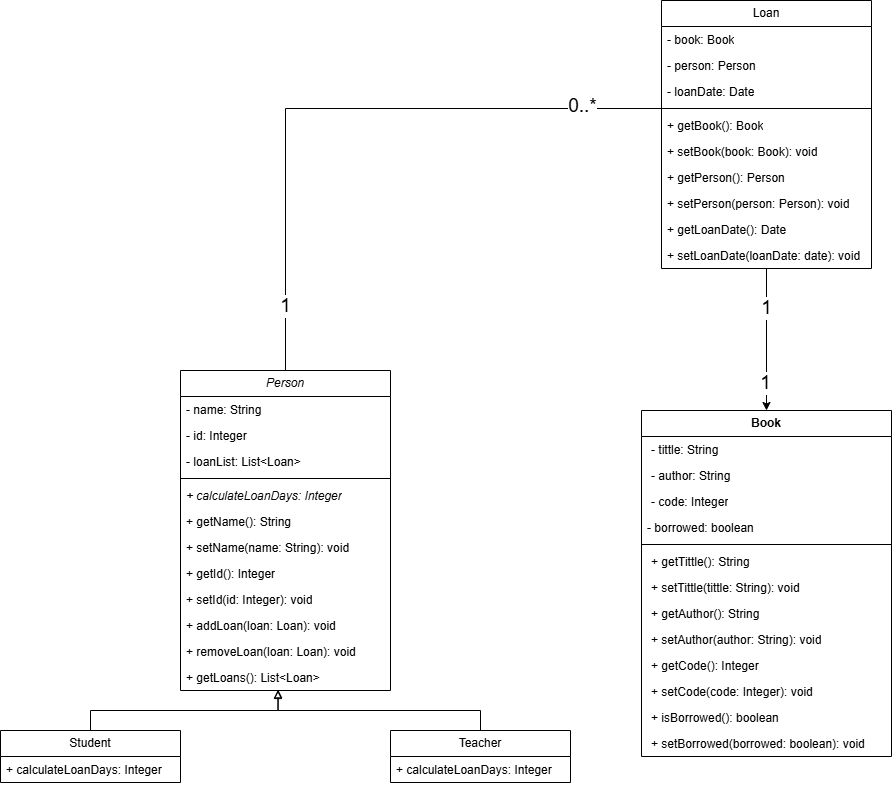

The diagram above was exported from draw.io. Its source (the exported page's mxGraphModel, read from the mxfile embedded in the PNG):
<mxGraphModel dx="1347" dy="2115" grid="1" gridSize="10" guides="1" tooltips="1" connect="1" arrows="1" fold="1" page="1" pageScale="1" pageWidth="827" pageHeight="1169" math="0" shadow="0">
  <root>
    <mxCell id="0" />
    <mxCell id="1" parent="0" />
    <mxCell id="0EXRGw08wKVfJBa9O7XE-159" style="edgeStyle=orthogonalEdgeStyle;rounded=0;orthogonalLoop=1;jettySize=auto;html=1;endArrow=none;endFill=0;" edge="1" parent="1" source="0EXRGw08wKVfJBa9O7XE-12" target="0EXRGw08wKVfJBa9O7XE-134">
      <mxGeometry relative="1" as="geometry" />
    </mxCell>
    <mxCell id="0EXRGw08wKVfJBa9O7XE-160" value="1" style="edgeLabel;html=1;align=center;verticalAlign=middle;resizable=0;points=[];fontSize=19;" vertex="1" connectable="0" parent="0EXRGw08wKVfJBa9O7XE-159">
      <mxGeometry x="-0.7952" y="1" relative="1" as="geometry">
        <mxPoint as="offset" />
      </mxGeometry>
    </mxCell>
    <mxCell id="0EXRGw08wKVfJBa9O7XE-161" value="0..*" style="edgeLabel;html=1;align=center;verticalAlign=middle;resizable=0;points=[];fontSize=19;" vertex="1" connectable="0" parent="0EXRGw08wKVfJBa9O7XE-159">
      <mxGeometry x="0.75" y="3" relative="1" as="geometry">
        <mxPoint as="offset" />
      </mxGeometry>
    </mxCell>
    <mxCell id="0EXRGw08wKVfJBa9O7XE-12" value="&lt;i&gt;Person&lt;/i&gt;" style="swimlane;fontStyle=0;childLayout=stackLayout;horizontal=1;startSize=26;fillColor=none;horizontalStack=0;resizeParent=1;resizeParentMax=0;resizeLast=0;collapsible=1;marginBottom=0;whiteSpace=wrap;html=1;" vertex="1" parent="1">
      <mxGeometry x="309" y="40" width="210" height="320" as="geometry" />
    </mxCell>
    <mxCell id="0EXRGw08wKVfJBa9O7XE-13" value="- name: String" style="text;strokeColor=none;fillColor=none;align=left;verticalAlign=top;spacingLeft=4;spacingRight=4;overflow=hidden;rotatable=0;points=[[0,0.5],[1,0.5]];portConstraint=eastwest;whiteSpace=wrap;html=1;" vertex="1" parent="0EXRGw08wKVfJBa9O7XE-12">
      <mxGeometry y="26" width="210" height="26" as="geometry" />
    </mxCell>
    <mxCell id="0EXRGw08wKVfJBa9O7XE-14" value="- id: Integer" style="text;strokeColor=none;fillColor=none;align=left;verticalAlign=top;spacingLeft=4;spacingRight=4;overflow=hidden;rotatable=0;points=[[0,0.5],[1,0.5]];portConstraint=eastwest;whiteSpace=wrap;html=1;" vertex="1" parent="0EXRGw08wKVfJBa9O7XE-12">
      <mxGeometry y="52" width="210" height="26" as="geometry" />
    </mxCell>
    <mxCell id="0EXRGw08wKVfJBa9O7XE-141" value="- loanList: List&amp;lt;Loan&amp;gt;&amp;nbsp;" style="text;strokeColor=none;fillColor=none;align=left;verticalAlign=top;spacingLeft=4;spacingRight=4;overflow=hidden;rotatable=0;points=[[0,0.5],[1,0.5]];portConstraint=eastwest;whiteSpace=wrap;html=1;" vertex="1" parent="0EXRGw08wKVfJBa9O7XE-12">
      <mxGeometry y="78" width="210" height="26" as="geometry" />
    </mxCell>
    <mxCell id="0EXRGw08wKVfJBa9O7XE-142" value="" style="line;strokeWidth=1;fillColor=none;align=left;verticalAlign=middle;spacingTop=-1;spacingLeft=3;spacingRight=3;rotatable=0;labelPosition=right;points=[];portConstraint=eastwest;strokeColor=inherit;" vertex="1" parent="0EXRGw08wKVfJBa9O7XE-12">
      <mxGeometry y="104" width="210" height="8" as="geometry" />
    </mxCell>
    <mxCell id="0EXRGw08wKVfJBa9O7XE-15" value="&lt;font&gt;&lt;i&gt;+ calculateLoanDays: Integer&lt;/i&gt;&lt;/font&gt;" style="text;strokeColor=none;fillColor=none;align=left;verticalAlign=top;spacingLeft=4;spacingRight=4;overflow=hidden;rotatable=0;points=[[0,0.5],[1,0.5]];portConstraint=eastwest;whiteSpace=wrap;html=1;" vertex="1" parent="0EXRGw08wKVfJBa9O7XE-12">
      <mxGeometry y="112" width="210" height="26" as="geometry" />
    </mxCell>
    <mxCell id="0EXRGw08wKVfJBa9O7XE-17" value="&lt;font&gt;+ getName(): String&lt;/font&gt;" style="text;strokeColor=none;fillColor=none;align=left;verticalAlign=top;spacingLeft=4;spacingRight=4;overflow=hidden;rotatable=0;points=[[0,0.5],[1,0.5]];portConstraint=eastwest;whiteSpace=wrap;html=1;" vertex="1" parent="0EXRGw08wKVfJBa9O7XE-12">
      <mxGeometry y="138" width="210" height="26" as="geometry" />
    </mxCell>
    <mxCell id="0EXRGw08wKVfJBa9O7XE-18" value="&lt;font&gt;+ setName(name: String): void&lt;/font&gt;" style="text;strokeColor=none;fillColor=none;align=left;verticalAlign=top;spacingLeft=4;spacingRight=4;overflow=hidden;rotatable=0;points=[[0,0.5],[1,0.5]];portConstraint=eastwest;whiteSpace=wrap;html=1;" vertex="1" parent="0EXRGw08wKVfJBa9O7XE-12">
      <mxGeometry y="164" width="210" height="26" as="geometry" />
    </mxCell>
    <mxCell id="0EXRGw08wKVfJBa9O7XE-19" value="&lt;font&gt;+ getId(): Integer&lt;/font&gt;" style="text;strokeColor=none;fillColor=none;align=left;verticalAlign=top;spacingLeft=4;spacingRight=4;overflow=hidden;rotatable=0;points=[[0,0.5],[1,0.5]];portConstraint=eastwest;whiteSpace=wrap;html=1;" vertex="1" parent="0EXRGw08wKVfJBa9O7XE-12">
      <mxGeometry y="190" width="210" height="26" as="geometry" />
    </mxCell>
    <mxCell id="0EXRGw08wKVfJBa9O7XE-20" value="&lt;font&gt;+ setId(id: Integer): void&lt;/font&gt;" style="text;strokeColor=none;fillColor=none;align=left;verticalAlign=top;spacingLeft=4;spacingRight=4;overflow=hidden;rotatable=0;points=[[0,0.5],[1,0.5]];portConstraint=eastwest;whiteSpace=wrap;html=1;" vertex="1" parent="0EXRGw08wKVfJBa9O7XE-12">
      <mxGeometry y="216" width="210" height="26" as="geometry" />
    </mxCell>
    <mxCell id="0EXRGw08wKVfJBa9O7XE-153" value="&lt;font&gt;+ addLoan(loan: Loan): void&lt;/font&gt;" style="text;strokeColor=none;fillColor=none;align=left;verticalAlign=top;spacingLeft=4;spacingRight=4;overflow=hidden;rotatable=0;points=[[0,0.5],[1,0.5]];portConstraint=eastwest;whiteSpace=wrap;html=1;" vertex="1" parent="0EXRGw08wKVfJBa9O7XE-12">
      <mxGeometry y="242" width="210" height="26" as="geometry" />
    </mxCell>
    <mxCell id="0EXRGw08wKVfJBa9O7XE-155" value="&lt;font&gt;+ removeLoan(loan: Loan): void&lt;/font&gt;" style="text;strokeColor=none;fillColor=none;align=left;verticalAlign=top;spacingLeft=4;spacingRight=4;overflow=hidden;rotatable=0;points=[[0,0.5],[1,0.5]];portConstraint=eastwest;whiteSpace=wrap;html=1;" vertex="1" parent="0EXRGw08wKVfJBa9O7XE-12">
      <mxGeometry y="268" width="210" height="26" as="geometry" />
    </mxCell>
    <mxCell id="0EXRGw08wKVfJBa9O7XE-156" value="&lt;font&gt;+ getLoans(): List&amp;lt;Loan&amp;gt;&lt;/font&gt;" style="text;strokeColor=none;fillColor=none;align=left;verticalAlign=top;spacingLeft=4;spacingRight=4;overflow=hidden;rotatable=0;points=[[0,0.5],[1,0.5]];portConstraint=eastwest;whiteSpace=wrap;html=1;" vertex="1" parent="0EXRGw08wKVfJBa9O7XE-12">
      <mxGeometry y="294" width="210" height="26" as="geometry" />
    </mxCell>
    <mxCell id="0EXRGw08wKVfJBa9O7XE-30" value="Student" style="swimlane;fontStyle=0;childLayout=stackLayout;horizontal=1;startSize=26;fillColor=none;horizontalStack=0;resizeParent=1;resizeParentMax=0;resizeLast=0;collapsible=1;marginBottom=0;whiteSpace=wrap;html=1;" vertex="1" parent="1">
      <mxGeometry x="129" y="400" width="180" height="52" as="geometry">
        <mxRectangle x="130" y="400" width="80" height="30" as="alternateBounds" />
      </mxGeometry>
    </mxCell>
    <mxCell id="0EXRGw08wKVfJBa9O7XE-32" value="+ calculateLoanDays: Integer" style="text;strokeColor=none;fillColor=none;align=left;verticalAlign=top;spacingLeft=4;spacingRight=4;overflow=hidden;rotatable=0;points=[[0,0.5],[1,0.5]];portConstraint=eastwest;whiteSpace=wrap;html=1;" vertex="1" parent="0EXRGw08wKVfJBa9O7XE-30">
      <mxGeometry y="26" width="180" height="26" as="geometry" />
    </mxCell>
    <mxCell id="0EXRGw08wKVfJBa9O7XE-34" value="Teacher" style="swimlane;fontStyle=0;childLayout=stackLayout;horizontal=1;startSize=26;fillColor=none;horizontalStack=0;resizeParent=1;resizeParentMax=0;resizeLast=0;collapsible=1;marginBottom=0;whiteSpace=wrap;html=1;" vertex="1" parent="1">
      <mxGeometry x="519" y="400" width="180" height="52" as="geometry">
        <mxRectangle x="490" y="400" width="80" height="30" as="alternateBounds" />
      </mxGeometry>
    </mxCell>
    <mxCell id="0EXRGw08wKVfJBa9O7XE-35" value="+ calculateLoanDays: Integer" style="text;strokeColor=none;fillColor=none;align=left;verticalAlign=top;spacingLeft=4;spacingRight=4;overflow=hidden;rotatable=0;points=[[0,0.5],[1,0.5]];portConstraint=eastwest;whiteSpace=wrap;html=1;" vertex="1" parent="0EXRGw08wKVfJBa9O7XE-34">
      <mxGeometry y="26" width="180" height="26" as="geometry" />
    </mxCell>
    <mxCell id="0EXRGw08wKVfJBa9O7XE-100" value="&lt;b&gt;Book&lt;/b&gt;" style="swimlane;fontStyle=0;childLayout=stackLayout;horizontal=1;startSize=26;fillColor=none;horizontalStack=0;resizeParent=1;resizeParentMax=0;resizeLast=0;collapsible=1;marginBottom=0;whiteSpace=wrap;html=1;" vertex="1" parent="1">
      <mxGeometry x="770" y="80" width="250" height="346" as="geometry">
        <mxRectangle x="260" y="510" width="70" height="30" as="alternateBounds" />
      </mxGeometry>
    </mxCell>
    <mxCell id="0EXRGw08wKVfJBa9O7XE-101" value="&lt;p style=&quot;margin: 0px 0px 0px 4px;&quot;&gt;- tittle: String&lt;/p&gt;&lt;div&gt;&lt;br&gt;&lt;/div&gt;" style="text;strokeColor=none;fillColor=none;align=left;verticalAlign=top;spacingLeft=4;spacingRight=4;overflow=hidden;rotatable=0;points=[[0,0.5],[1,0.5]];portConstraint=eastwest;whiteSpace=wrap;html=1;" vertex="1" parent="0EXRGw08wKVfJBa9O7XE-100">
      <mxGeometry y="26" width="250" height="26" as="geometry" />
    </mxCell>
    <mxCell id="0EXRGw08wKVfJBa9O7XE-102" value="&lt;p style=&quot;margin: 0px 0px 0px 4px;&quot;&gt;- author: String&lt;/p&gt;&lt;div&gt;&lt;br&gt;&lt;/div&gt;" style="text;strokeColor=none;fillColor=none;align=left;verticalAlign=top;spacingLeft=4;spacingRight=4;overflow=hidden;rotatable=0;points=[[0,0.5],[1,0.5]];portConstraint=eastwest;whiteSpace=wrap;html=1;" vertex="1" parent="0EXRGw08wKVfJBa9O7XE-100">
      <mxGeometry y="52" width="250" height="26" as="geometry" />
    </mxCell>
    <mxCell id="0EXRGw08wKVfJBa9O7XE-103" value="&lt;p style=&quot;margin: 0px 0px 0px 4px;&quot;&gt;- code: Integer&lt;/p&gt;&lt;div&gt;&lt;br&gt;&lt;/div&gt;" style="text;strokeColor=none;fillColor=none;align=left;verticalAlign=top;spacingLeft=4;spacingRight=4;overflow=hidden;rotatable=0;points=[[0,0.5],[1,0.5]];portConstraint=eastwest;whiteSpace=wrap;html=1;" vertex="1" parent="0EXRGw08wKVfJBa9O7XE-100">
      <mxGeometry y="78" width="250" height="26" as="geometry" />
    </mxCell>
    <mxCell id="0EXRGw08wKVfJBa9O7XE-115" value="- borrowed: boolean&lt;div&gt;&lt;br&gt;&lt;/div&gt;" style="text;strokeColor=none;fillColor=none;align=left;verticalAlign=top;spacingLeft=4;spacingRight=4;overflow=hidden;rotatable=0;points=[[0,0.5],[1,0.5]];portConstraint=eastwest;whiteSpace=wrap;html=1;" vertex="1" parent="0EXRGw08wKVfJBa9O7XE-100">
      <mxGeometry y="104" width="250" height="26" as="geometry" />
    </mxCell>
    <mxCell id="0EXRGw08wKVfJBa9O7XE-118" value="" style="line;strokeWidth=1;fillColor=none;align=left;verticalAlign=middle;spacingTop=-1;spacingLeft=3;spacingRight=3;rotatable=0;labelPosition=right;points=[];portConstraint=eastwest;strokeColor=inherit;" vertex="1" parent="0EXRGw08wKVfJBa9O7XE-100">
      <mxGeometry y="130" width="250" height="8" as="geometry" />
    </mxCell>
    <mxCell id="0EXRGw08wKVfJBa9O7XE-117" value="&lt;div&gt;&lt;p style=&quot;margin: 0px 0px 0px 4px;&quot;&gt;+ getTittle(): String&lt;/p&gt;&lt;/div&gt;" style="text;strokeColor=none;fillColor=none;align=left;verticalAlign=top;spacingLeft=4;spacingRight=4;overflow=hidden;rotatable=0;points=[[0,0.5],[1,0.5]];portConstraint=eastwest;whiteSpace=wrap;html=1;" vertex="1" parent="0EXRGw08wKVfJBa9O7XE-100">
      <mxGeometry y="138" width="250" height="26" as="geometry" />
    </mxCell>
    <mxCell id="0EXRGw08wKVfJBa9O7XE-119" value="&lt;div&gt;&lt;p style=&quot;margin: 0px 0px 0px 4px;&quot;&gt;+ setTittle(tittle: String): void&lt;/p&gt;&lt;/div&gt;" style="text;strokeColor=none;fillColor=none;align=left;verticalAlign=top;spacingLeft=4;spacingRight=4;overflow=hidden;rotatable=0;points=[[0,0.5],[1,0.5]];portConstraint=eastwest;whiteSpace=wrap;html=1;" vertex="1" parent="0EXRGw08wKVfJBa9O7XE-100">
      <mxGeometry y="164" width="250" height="26" as="geometry" />
    </mxCell>
    <mxCell id="0EXRGw08wKVfJBa9O7XE-122" value="&lt;div&gt;&lt;p style=&quot;margin: 0px 0px 0px 4px;&quot;&gt;+ getAuthor(): String&lt;/p&gt;&lt;/div&gt;" style="text;strokeColor=none;fillColor=none;align=left;verticalAlign=top;spacingLeft=4;spacingRight=4;overflow=hidden;rotatable=0;points=[[0,0.5],[1,0.5]];portConstraint=eastwest;whiteSpace=wrap;html=1;" vertex="1" parent="0EXRGw08wKVfJBa9O7XE-100">
      <mxGeometry y="190" width="250" height="26" as="geometry" />
    </mxCell>
    <mxCell id="0EXRGw08wKVfJBa9O7XE-123" value="&lt;div&gt;&lt;p style=&quot;margin: 0px 0px 0px 4px;&quot;&gt;+ setAuthor(author: String): void&lt;/p&gt;&lt;/div&gt;" style="text;strokeColor=none;fillColor=none;align=left;verticalAlign=top;spacingLeft=4;spacingRight=4;overflow=hidden;rotatable=0;points=[[0,0.5],[1,0.5]];portConstraint=eastwest;whiteSpace=wrap;html=1;" vertex="1" parent="0EXRGw08wKVfJBa9O7XE-100">
      <mxGeometry y="216" width="250" height="26" as="geometry" />
    </mxCell>
    <mxCell id="0EXRGw08wKVfJBa9O7XE-124" value="&lt;div&gt;&lt;p style=&quot;margin: 0px 0px 0px 4px;&quot;&gt;+ getCode(): Integer&lt;/p&gt;&lt;/div&gt;" style="text;strokeColor=none;fillColor=none;align=left;verticalAlign=top;spacingLeft=4;spacingRight=4;overflow=hidden;rotatable=0;points=[[0,0.5],[1,0.5]];portConstraint=eastwest;whiteSpace=wrap;html=1;" vertex="1" parent="0EXRGw08wKVfJBa9O7XE-100">
      <mxGeometry y="242" width="250" height="26" as="geometry" />
    </mxCell>
    <mxCell id="0EXRGw08wKVfJBa9O7XE-125" value="&lt;div&gt;&lt;p style=&quot;margin: 0px 0px 0px 4px;&quot;&gt;+ setCode(code: Integer): void&lt;/p&gt;&lt;/div&gt;" style="text;strokeColor=none;fillColor=none;align=left;verticalAlign=top;spacingLeft=4;spacingRight=4;overflow=hidden;rotatable=0;points=[[0,0.5],[1,0.5]];portConstraint=eastwest;whiteSpace=wrap;html=1;" vertex="1" parent="0EXRGw08wKVfJBa9O7XE-100">
      <mxGeometry y="268" width="250" height="26" as="geometry" />
    </mxCell>
    <mxCell id="0EXRGw08wKVfJBa9O7XE-126" value="&lt;div&gt;&lt;p style=&quot;margin: 0px 0px 0px 4px;&quot;&gt;+ isBorrowed(): boolean&lt;/p&gt;&lt;/div&gt;" style="text;strokeColor=none;fillColor=none;align=left;verticalAlign=top;spacingLeft=4;spacingRight=4;overflow=hidden;rotatable=0;points=[[0,0.5],[1,0.5]];portConstraint=eastwest;whiteSpace=wrap;html=1;" vertex="1" parent="0EXRGw08wKVfJBa9O7XE-100">
      <mxGeometry y="294" width="250" height="26" as="geometry" />
    </mxCell>
    <mxCell id="0EXRGw08wKVfJBa9O7XE-127" value="&lt;div&gt;&lt;p style=&quot;margin: 0px 0px 0px 4px;&quot;&gt;+ setBorrowed(borrowed: boolean): void&lt;/p&gt;&lt;/div&gt;" style="text;strokeColor=none;fillColor=none;align=left;verticalAlign=top;spacingLeft=4;spacingRight=4;overflow=hidden;rotatable=0;points=[[0,0.5],[1,0.5]];portConstraint=eastwest;whiteSpace=wrap;html=1;" vertex="1" parent="0EXRGw08wKVfJBa9O7XE-100">
      <mxGeometry y="320" width="250" height="26" as="geometry" />
    </mxCell>
    <mxCell id="0EXRGw08wKVfJBa9O7XE-166" style="edgeStyle=orthogonalEdgeStyle;rounded=0;orthogonalLoop=1;jettySize=auto;html=1;" edge="1" parent="1" source="0EXRGw08wKVfJBa9O7XE-128" target="0EXRGw08wKVfJBa9O7XE-100">
      <mxGeometry relative="1" as="geometry" />
    </mxCell>
    <mxCell id="0EXRGw08wKVfJBa9O7XE-167" value="1" style="edgeLabel;html=1;align=center;verticalAlign=middle;resizable=0;points=[];fontSize=19;" vertex="1" connectable="0" parent="0EXRGw08wKVfJBa9O7XE-166">
      <mxGeometry x="-0.4507" y="-1" relative="1" as="geometry">
        <mxPoint as="offset" />
      </mxGeometry>
    </mxCell>
    <mxCell id="0EXRGw08wKVfJBa9O7XE-168" value="1" style="edgeLabel;html=1;align=center;verticalAlign=middle;resizable=0;points=[];fontSize=19;" vertex="1" connectable="0" parent="0EXRGw08wKVfJBa9O7XE-166">
      <mxGeometry x="0.6056" y="-2" relative="1" as="geometry">
        <mxPoint as="offset" />
      </mxGeometry>
    </mxCell>
    <mxCell id="0EXRGw08wKVfJBa9O7XE-128" value="Loan" style="swimlane;fontStyle=0;childLayout=stackLayout;horizontal=1;startSize=26;fillColor=none;horizontalStack=0;resizeParent=1;resizeParentMax=0;resizeLast=0;collapsible=1;marginBottom=0;whiteSpace=wrap;html=1;" vertex="1" parent="1">
      <mxGeometry x="790" y="-330" width="210" height="268" as="geometry" />
    </mxCell>
    <mxCell id="0EXRGw08wKVfJBa9O7XE-129" value="- book: Book" style="text;strokeColor=none;fillColor=none;align=left;verticalAlign=top;spacingLeft=4;spacingRight=4;overflow=hidden;rotatable=0;points=[[0,0.5],[1,0.5]];portConstraint=eastwest;whiteSpace=wrap;html=1;" vertex="1" parent="0EXRGw08wKVfJBa9O7XE-128">
      <mxGeometry y="26" width="210" height="26" as="geometry" />
    </mxCell>
    <mxCell id="0EXRGw08wKVfJBa9O7XE-130" value="- person: Person" style="text;strokeColor=none;fillColor=none;align=left;verticalAlign=top;spacingLeft=4;spacingRight=4;overflow=hidden;rotatable=0;points=[[0,0.5],[1,0.5]];portConstraint=eastwest;whiteSpace=wrap;html=1;" vertex="1" parent="0EXRGw08wKVfJBa9O7XE-128">
      <mxGeometry y="52" width="210" height="26" as="geometry" />
    </mxCell>
    <mxCell id="0EXRGw08wKVfJBa9O7XE-132" value="- loanDate: Date" style="text;strokeColor=none;fillColor=none;align=left;verticalAlign=top;spacingLeft=4;spacingRight=4;overflow=hidden;rotatable=0;points=[[0,0.5],[1,0.5]];portConstraint=eastwest;whiteSpace=wrap;html=1;" vertex="1" parent="0EXRGw08wKVfJBa9O7XE-128">
      <mxGeometry y="78" width="210" height="26" as="geometry" />
    </mxCell>
    <mxCell id="0EXRGw08wKVfJBa9O7XE-134" value="" style="line;strokeWidth=1;fillColor=none;align=left;verticalAlign=middle;spacingTop=-1;spacingLeft=3;spacingRight=3;rotatable=0;labelPosition=right;points=[];portConstraint=eastwest;strokeColor=inherit;" vertex="1" parent="0EXRGw08wKVfJBa9O7XE-128">
      <mxGeometry y="104" width="210" height="8" as="geometry" />
    </mxCell>
    <mxCell id="0EXRGw08wKVfJBa9O7XE-133" value="+ getBook(): Book" style="text;strokeColor=none;fillColor=none;align=left;verticalAlign=top;spacingLeft=4;spacingRight=4;overflow=hidden;rotatable=0;points=[[0,0.5],[1,0.5]];portConstraint=eastwest;whiteSpace=wrap;html=1;" vertex="1" parent="0EXRGw08wKVfJBa9O7XE-128">
      <mxGeometry y="112" width="210" height="26" as="geometry" />
    </mxCell>
    <mxCell id="0EXRGw08wKVfJBa9O7XE-135" value="+ setBook(book: Book): void" style="text;strokeColor=none;fillColor=none;align=left;verticalAlign=top;spacingLeft=4;spacingRight=4;overflow=hidden;rotatable=0;points=[[0,0.5],[1,0.5]];portConstraint=eastwest;whiteSpace=wrap;html=1;" vertex="1" parent="0EXRGw08wKVfJBa9O7XE-128">
      <mxGeometry y="138" width="210" height="26" as="geometry" />
    </mxCell>
    <mxCell id="0EXRGw08wKVfJBa9O7XE-136" value="+ getPerson(): Person" style="text;strokeColor=none;fillColor=none;align=left;verticalAlign=top;spacingLeft=4;spacingRight=4;overflow=hidden;rotatable=0;points=[[0,0.5],[1,0.5]];portConstraint=eastwest;whiteSpace=wrap;html=1;" vertex="1" parent="0EXRGw08wKVfJBa9O7XE-128">
      <mxGeometry y="164" width="210" height="26" as="geometry" />
    </mxCell>
    <mxCell id="0EXRGw08wKVfJBa9O7XE-137" value="+ setPerson(person: Person): void" style="text;strokeColor=none;fillColor=none;align=left;verticalAlign=top;spacingLeft=4;spacingRight=4;overflow=hidden;rotatable=0;points=[[0,0.5],[1,0.5]];portConstraint=eastwest;whiteSpace=wrap;html=1;" vertex="1" parent="0EXRGw08wKVfJBa9O7XE-128">
      <mxGeometry y="190" width="210" height="26" as="geometry" />
    </mxCell>
    <mxCell id="0EXRGw08wKVfJBa9O7XE-138" value="+ getLoanDate(): Date" style="text;strokeColor=none;fillColor=none;align=left;verticalAlign=top;spacingLeft=4;spacingRight=4;overflow=hidden;rotatable=0;points=[[0,0.5],[1,0.5]];portConstraint=eastwest;whiteSpace=wrap;html=1;" vertex="1" parent="0EXRGw08wKVfJBa9O7XE-128">
      <mxGeometry y="216" width="210" height="26" as="geometry" />
    </mxCell>
    <mxCell id="0EXRGw08wKVfJBa9O7XE-139" value="+ setLoanDate(loanDate: date): void" style="text;strokeColor=none;fillColor=none;align=left;verticalAlign=top;spacingLeft=4;spacingRight=4;overflow=hidden;rotatable=0;points=[[0,0.5],[1,0.5]];portConstraint=eastwest;whiteSpace=wrap;html=1;" vertex="1" parent="0EXRGw08wKVfJBa9O7XE-128">
      <mxGeometry y="242" width="210" height="26" as="geometry" />
    </mxCell>
    <mxCell id="0EXRGw08wKVfJBa9O7XE-157" style="edgeStyle=orthogonalEdgeStyle;rounded=0;orthogonalLoop=1;jettySize=auto;html=1;entryX=0.464;entryY=1;entryDx=0;entryDy=0;entryPerimeter=0;endArrow=block;endFill=0;" edge="1" parent="1" source="0EXRGw08wKVfJBa9O7XE-30" target="0EXRGw08wKVfJBa9O7XE-156">
      <mxGeometry relative="1" as="geometry" />
    </mxCell>
    <mxCell id="0EXRGw08wKVfJBa9O7XE-158" style="edgeStyle=orthogonalEdgeStyle;rounded=0;orthogonalLoop=1;jettySize=auto;html=1;entryX=0.465;entryY=0.968;entryDx=0;entryDy=0;entryPerimeter=0;endArrow=block;endFill=0;" edge="1" parent="1" source="0EXRGw08wKVfJBa9O7XE-34" target="0EXRGw08wKVfJBa9O7XE-156">
      <mxGeometry relative="1" as="geometry" />
    </mxCell>
  </root>
</mxGraphModel>